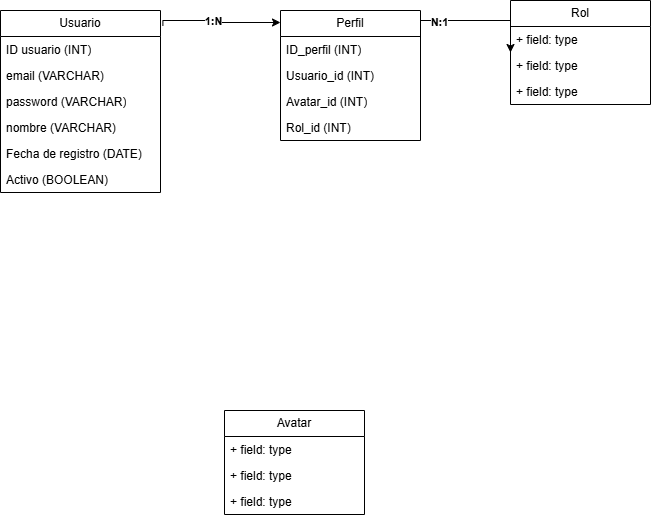

The diagram above was exported from draw.io. Its source (the exported page's mxGraphModel, read from the mxfile embedded in the PNG):
<mxGraphModel dx="1030" dy="626" grid="1" gridSize="10" guides="1" tooltips="1" connect="1" arrows="1" fold="1" page="1" pageScale="1" pageWidth="827" pageHeight="1169" math="0" shadow="0">
  <root>
    <mxCell id="0" />
    <mxCell id="1" parent="0" />
    <mxCell id="gGpcf7l4kzjtPSsMS3CN-19" edge="1" parent="1" source="gGpcf7l4kzjtPSsMS3CN-1" style="edgeStyle=orthogonalEdgeStyle;rounded=0;orthogonalLoop=1;jettySize=auto;html=1;entryX=0;entryY=0.5;entryDx=0;entryDy=0;exitX=1.015;exitY=0.084;exitDx=0;exitDy=0;exitPerimeter=0;">
      <mxGeometry relative="1" as="geometry">
        <Array as="points">
          <mxPoint x="282.4" y="130" />
          <mxPoint x="330" y="130" />
          <mxPoint x="330" y="132" />
        </Array>
        <mxPoint x="280" y="90" as="sourcePoint" />
        <mxPoint x="400" y="132" as="targetPoint" />
      </mxGeometry>
    </mxCell>
    <mxCell id="gGpcf7l4kzjtPSsMS3CN-20" connectable="0" parent="gGpcf7l4kzjtPSsMS3CN-19" style="edgeLabel;html=1;align=center;verticalAlign=middle;resizable=0;points=[];" value="&lt;b&gt;1:N&lt;/b&gt;" vertex="1">
      <mxGeometry relative="1" x="-0.3" y="-1" as="geometry">
        <mxPoint x="11" y="-1" as="offset" />
      </mxGeometry>
    </mxCell>
    <mxCell id="gGpcf7l4kzjtPSsMS3CN-1" parent="1" style="swimlane;fontStyle=0;childLayout=stackLayout;horizontal=1;startSize=26;fillColor=none;horizontalStack=0;resizeParent=1;resizeParentMax=0;resizeLast=0;collapsible=1;marginBottom=0;whiteSpace=wrap;html=1;" value="Usuario" vertex="1">
      <mxGeometry height="182" width="160" x="120" y="120" as="geometry" />
    </mxCell>
    <mxCell id="gGpcf7l4kzjtPSsMS3CN-2" parent="gGpcf7l4kzjtPSsMS3CN-1" style="text;strokeColor=none;fillColor=none;align=left;verticalAlign=top;spacingLeft=4;spacingRight=4;overflow=hidden;rotatable=0;points=[[0,0.5],[1,0.5]];portConstraint=eastwest;whiteSpace=wrap;html=1;" value="ID usuario (INT)" vertex="1">
      <mxGeometry height="26" width="160" y="26" as="geometry" />
    </mxCell>
    <mxCell id="gGpcf7l4kzjtPSsMS3CN-3" parent="gGpcf7l4kzjtPSsMS3CN-1" style="text;strokeColor=none;fillColor=none;align=left;verticalAlign=top;spacingLeft=4;spacingRight=4;overflow=hidden;rotatable=0;points=[[0,0.5],[1,0.5]];portConstraint=eastwest;whiteSpace=wrap;html=1;" value="email (VARCHAR)" vertex="1">
      <mxGeometry height="26" width="160" y="52" as="geometry" />
    </mxCell>
    <mxCell id="gGpcf7l4kzjtPSsMS3CN-4" parent="gGpcf7l4kzjtPSsMS3CN-1" style="text;strokeColor=none;fillColor=none;align=left;verticalAlign=top;spacingLeft=4;spacingRight=4;overflow=hidden;rotatable=0;points=[[0,0.5],[1,0.5]];portConstraint=eastwest;whiteSpace=wrap;html=1;" value="password (VARCHAR)" vertex="1">
      <mxGeometry height="26" width="160" y="78" as="geometry" />
    </mxCell>
    <mxCell id="gGpcf7l4kzjtPSsMS3CN-24" parent="gGpcf7l4kzjtPSsMS3CN-1" style="text;strokeColor=none;fillColor=none;align=left;verticalAlign=top;spacingLeft=4;spacingRight=4;overflow=hidden;rotatable=0;points=[[0,0.5],[1,0.5]];portConstraint=eastwest;whiteSpace=wrap;html=1;" value="nombre (VARCHAR)" vertex="1">
      <mxGeometry height="26" width="160" y="104" as="geometry" />
    </mxCell>
    <mxCell id="gGpcf7l4kzjtPSsMS3CN-25" parent="gGpcf7l4kzjtPSsMS3CN-1" style="text;strokeColor=none;fillColor=none;align=left;verticalAlign=top;spacingLeft=4;spacingRight=4;overflow=hidden;rotatable=0;points=[[0,0.5],[1,0.5]];portConstraint=eastwest;whiteSpace=wrap;html=1;" value="Fecha de registro (DATE)" vertex="1">
      <mxGeometry height="26" width="160" y="130" as="geometry" />
    </mxCell>
    <mxCell id="gGpcf7l4kzjtPSsMS3CN-26" parent="gGpcf7l4kzjtPSsMS3CN-1" style="text;strokeColor=none;fillColor=none;align=left;verticalAlign=top;spacingLeft=4;spacingRight=4;overflow=hidden;rotatable=0;points=[[0,0.5],[1,0.5]];portConstraint=eastwest;whiteSpace=wrap;html=1;" value="Activo (BOOLEAN)" vertex="1">
      <mxGeometry height="26" width="160" y="156" as="geometry" />
    </mxCell>
    <mxCell id="gGpcf7l4kzjtPSsMS3CN-22" edge="1" parent="1" source="gGpcf7l4kzjtPSsMS3CN-7" style="edgeStyle=orthogonalEdgeStyle;rounded=0;orthogonalLoop=1;jettySize=auto;html=1;exitX=1;exitY=0.5;exitDx=0;exitDy=0;entryX=0;entryY=0.5;entryDx=0;entryDy=0;" target="gGpcf7l4kzjtPSsMS3CN-11">
      <mxGeometry relative="1" as="geometry">
        <Array as="points">
          <mxPoint x="540" y="130" />
          <mxPoint x="630" y="130" />
        </Array>
      </mxGeometry>
    </mxCell>
    <mxCell id="gGpcf7l4kzjtPSsMS3CN-23" connectable="0" parent="gGpcf7l4kzjtPSsMS3CN-22" style="edgeLabel;html=1;align=center;verticalAlign=middle;resizable=0;points=[];" value="&lt;b&gt;N:1&lt;/b&gt;" vertex="1">
      <mxGeometry relative="1" x="-0.1767" y="-1" as="geometry">
        <mxPoint as="offset" />
      </mxGeometry>
    </mxCell>
    <mxCell id="gGpcf7l4kzjtPSsMS3CN-7" parent="1" style="swimlane;fontStyle=0;childLayout=stackLayout;horizontal=1;startSize=26;fillColor=none;horizontalStack=0;resizeParent=1;resizeParentMax=0;resizeLast=0;collapsible=1;marginBottom=0;whiteSpace=wrap;html=1;" value="P&lt;span style=&quot;color: rgba(0, 0, 0, 0); font-family: monospace; font-size: 0px; text-align: start; white-space: nowrap;&quot;&gt;%3CmxGraphModel%3E%3Croot%3E%3CmxCell%20id%3D%220%22%2F%3E%3CmxCell%20id%3D%221%22%20parent%3D%220%22%2F%3E%3CmxCell%20id%3D%222%22%20parent%3D%221%22%20style%3D%22swimlane%3BfontStyle%3D0%3BchildLayout%3DstackLayout%3Bhorizontal%3D1%3BstartSize%3D26%3BfillColor%3Dnone%3BhorizontalStack%3D0%3BresizeParent%3D1%3BresizeParentMax%3D0%3BresizeLast%3D0%3Bcollapsible%3D1%3BmarginBottom%3D0%3BwhiteSpace%3Dwrap%3Bhtml%3D1%3B%22%20value%3D%22Usuario%22%20vertex%3D%221%22%3E%3CmxGeometry%20height%3D%22104%22%20width%3D%22140%22%20x%3D%22350%22%20y%3D%22270%22%20as%3D%22geometry%22%2F%3E%3C%2FmxCell%3E%3CmxCell%20id%3D%223%22%20parent%3D%222%22%20style%3D%22text%3BstrokeColor%3Dnone%3BfillColor%3Dnone%3Balign%3Dleft%3BverticalAlign%3Dtop%3BspacingLeft%3D4%3BspacingRight%3D4%3Boverflow%3Dhidden%3Brotatable%3D0%3Bpoints%3D%5B%5B0%2C0.5%5D%2C%5B1%2C0.5%5D%5D%3BportConstraint%3Deastwest%3BwhiteSpace%3Dwrap%3Bhtml%3D1%3B%22%20value%3D%22%2B%20field%3A%20type%22%20vertex%3D%221%22%3E%3CmxGeometry%20height%3D%2226%22%20width%3D%22140%22%20y%3D%2226%22%20as%3D%22geometry%22%2F%3E%3C%2FmxCell%3E%3CmxCell%20id%3D%224%22%20parent%3D%222%22%20style%3D%22text%3BstrokeColor%3Dnone%3BfillColor%3Dnone%3Balign%3Dleft%3BverticalAlign%3Dtop%3BspacingLeft%3D4%3BspacingRight%3D4%3Boverflow%3Dhidden%3Brotatable%3D0%3Bpoints%3D%5B%5B0%2C0.5%5D%2C%5B1%2C0.5%5D%5D%3BportConstraint%3Deastwest%3BwhiteSpace%3Dwrap%3Bhtml%3D1%3B%22%20value%3D%22%2B%20field%3A%20type%22%20vertex%3D%221%22%3E%3CmxGeometry%20height%3D%2226%22%20width%3D%22140%22%20y%3D%2252%22%20as%3D%22geometry%22%2F%3E%3C%2FmxCell%3E%3CmxCell%20id%3D%225%22%20parent%3D%222%22%20style%3D%22text%3BstrokeColor%3Dnone%3BfillColor%3Dnone%3Balign%3Dleft%3BverticalAlign%3Dtop%3BspacingLeft%3D4%3BspacingRight%3D4%3Boverflow%3Dhidden%3Brotatable%3D0%3Bpoints%3D%5B%5B0%2C0.5%5D%2C%5B1%2C0.5%5D%5D%3BportConstraint%3Deastwest%3BwhiteSpace%3Dwrap%3Bhtml%3D1%3B%22%20value%3D%22%2B%20field%3A%20type%22%20vertex%3D%221%22%3E%3CmxGeometry%20height%3D%2226%22%20width%3D%22140%22%20y%3D%2278%22%20as%3D%22geometry%22%2F%3E%3C%2FmxCell%3E%3C%2Froot%3E%3C%2FmxGraphModel%3E&lt;/span&gt;erfil" vertex="1">
      <mxGeometry height="130" width="140" x="400" y="120" as="geometry" />
    </mxCell>
    <mxCell id="gGpcf7l4kzjtPSsMS3CN-8" parent="gGpcf7l4kzjtPSsMS3CN-7" style="text;strokeColor=none;fillColor=none;align=left;verticalAlign=top;spacingLeft=4;spacingRight=4;overflow=hidden;rotatable=0;points=[[0,0.5],[1,0.5]];portConstraint=eastwest;whiteSpace=wrap;html=1;" value="ID_perfil (INT)" vertex="1">
      <mxGeometry height="26" width="140" y="26" as="geometry" />
    </mxCell>
    <mxCell id="gGpcf7l4kzjtPSsMS3CN-9" parent="gGpcf7l4kzjtPSsMS3CN-7" style="text;strokeColor=none;fillColor=none;align=left;verticalAlign=top;spacingLeft=4;spacingRight=4;overflow=hidden;rotatable=0;points=[[0,0.5],[1,0.5]];portConstraint=eastwest;whiteSpace=wrap;html=1;" value="Usuario_id (INT)" vertex="1">
      <mxGeometry height="26" width="140" y="52" as="geometry" />
    </mxCell>
    <mxCell id="gGpcf7l4kzjtPSsMS3CN-10" parent="gGpcf7l4kzjtPSsMS3CN-7" style="text;strokeColor=none;fillColor=none;align=left;verticalAlign=top;spacingLeft=4;spacingRight=4;overflow=hidden;rotatable=0;points=[[0,0.5],[1,0.5]];portConstraint=eastwest;whiteSpace=wrap;html=1;" value="Avatar_id (INT)" vertex="1">
      <mxGeometry height="26" width="140" y="78" as="geometry" />
    </mxCell>
    <mxCell id="gGpcf7l4kzjtPSsMS3CN-28" parent="gGpcf7l4kzjtPSsMS3CN-7" style="text;strokeColor=none;fillColor=none;align=left;verticalAlign=top;spacingLeft=4;spacingRight=4;overflow=hidden;rotatable=0;points=[[0,0.5],[1,0.5]];portConstraint=eastwest;whiteSpace=wrap;html=1;" value="Rol_id (INT)" vertex="1">
      <mxGeometry height="26" width="140" y="104" as="geometry" />
    </mxCell>
    <mxCell id="gGpcf7l4kzjtPSsMS3CN-11" parent="1" style="swimlane;fontStyle=0;childLayout=stackLayout;horizontal=1;startSize=26;fillColor=none;horizontalStack=0;resizeParent=1;resizeParentMax=0;resizeLast=0;collapsible=1;marginBottom=0;whiteSpace=wrap;html=1;" value="Rol" vertex="1">
      <mxGeometry height="104" width="140" x="630" y="110" as="geometry" />
    </mxCell>
    <mxCell id="gGpcf7l4kzjtPSsMS3CN-12" parent="gGpcf7l4kzjtPSsMS3CN-11" style="text;strokeColor=none;fillColor=none;align=left;verticalAlign=top;spacingLeft=4;spacingRight=4;overflow=hidden;rotatable=0;points=[[0,0.5],[1,0.5]];portConstraint=eastwest;whiteSpace=wrap;html=1;" value="+ field: type" vertex="1">
      <mxGeometry height="26" width="140" y="26" as="geometry" />
    </mxCell>
    <mxCell id="gGpcf7l4kzjtPSsMS3CN-13" parent="gGpcf7l4kzjtPSsMS3CN-11" style="text;strokeColor=none;fillColor=none;align=left;verticalAlign=top;spacingLeft=4;spacingRight=4;overflow=hidden;rotatable=0;points=[[0,0.5],[1,0.5]];portConstraint=eastwest;whiteSpace=wrap;html=1;" value="+ field: type" vertex="1">
      <mxGeometry height="26" width="140" y="52" as="geometry" />
    </mxCell>
    <mxCell id="gGpcf7l4kzjtPSsMS3CN-14" parent="gGpcf7l4kzjtPSsMS3CN-11" style="text;strokeColor=none;fillColor=none;align=left;verticalAlign=top;spacingLeft=4;spacingRight=4;overflow=hidden;rotatable=0;points=[[0,0.5],[1,0.5]];portConstraint=eastwest;whiteSpace=wrap;html=1;" value="+ field: type" vertex="1">
      <mxGeometry height="26" width="140" y="78" as="geometry" />
    </mxCell>
    <mxCell id="gGpcf7l4kzjtPSsMS3CN-15" parent="1" style="swimlane;fontStyle=0;childLayout=stackLayout;horizontal=1;startSize=26;fillColor=none;horizontalStack=0;resizeParent=1;resizeParentMax=0;resizeLast=0;collapsible=1;marginBottom=0;whiteSpace=wrap;html=1;" value="Avatar" vertex="1">
      <mxGeometry height="104" width="140" x="344" y="520" as="geometry" />
    </mxCell>
    <mxCell id="gGpcf7l4kzjtPSsMS3CN-16" parent="gGpcf7l4kzjtPSsMS3CN-15" style="text;strokeColor=none;fillColor=none;align=left;verticalAlign=top;spacingLeft=4;spacingRight=4;overflow=hidden;rotatable=0;points=[[0,0.5],[1,0.5]];portConstraint=eastwest;whiteSpace=wrap;html=1;" value="+ field: type" vertex="1">
      <mxGeometry height="26" width="140" y="26" as="geometry" />
    </mxCell>
    <mxCell id="gGpcf7l4kzjtPSsMS3CN-17" parent="gGpcf7l4kzjtPSsMS3CN-15" style="text;strokeColor=none;fillColor=none;align=left;verticalAlign=top;spacingLeft=4;spacingRight=4;overflow=hidden;rotatable=0;points=[[0,0.5],[1,0.5]];portConstraint=eastwest;whiteSpace=wrap;html=1;" value="+ field: type" vertex="1">
      <mxGeometry height="26" width="140" y="52" as="geometry" />
    </mxCell>
    <mxCell id="gGpcf7l4kzjtPSsMS3CN-18" parent="gGpcf7l4kzjtPSsMS3CN-15" style="text;strokeColor=none;fillColor=none;align=left;verticalAlign=top;spacingLeft=4;spacingRight=4;overflow=hidden;rotatable=0;points=[[0,0.5],[1,0.5]];portConstraint=eastwest;whiteSpace=wrap;html=1;" value="+ field: type" vertex="1">
      <mxGeometry height="26" width="140" y="78" as="geometry" />
    </mxCell>
  </root>
</mxGraphModel>